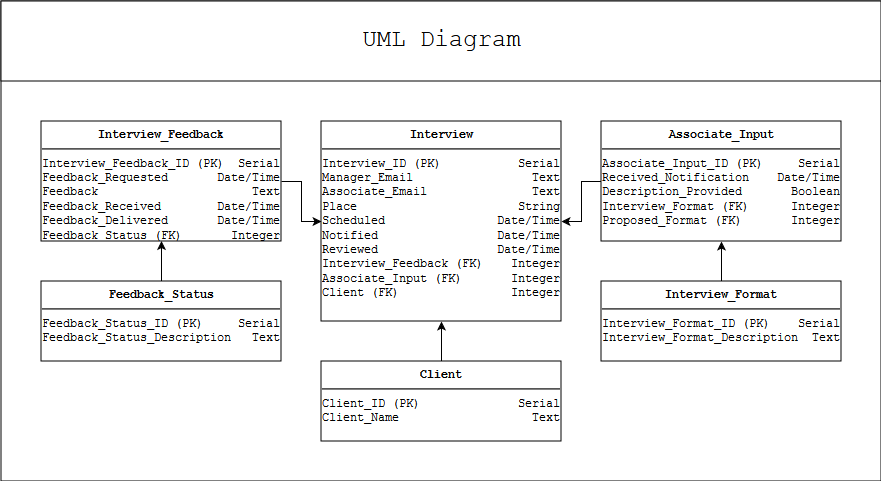

The diagram above was exported from draw.io. Its source (the exported page's mxGraphModel, read from the mxfile embedded in the PNG):
<mxGraphModel dx="1080" dy="459" grid="1" gridSize="10" guides="1" tooltips="1" connect="1" arrows="1" fold="1" page="1" pageScale="1" pageWidth="1100" pageHeight="850" math="0" shadow="0">
  <root>
    <mxCell id="0" />
    <mxCell id="1" parent="0" />
    <mxCell id="eExoV0uNO2lBIPZollKp-9" value="" style="rounded=0;whiteSpace=wrap;html=1;" parent="1" vertex="1">
      <mxGeometry x="109.5" y="184.5" width="880" height="480" as="geometry" />
    </mxCell>
    <mxCell id="0L7A6P2xY-l8Hqyk347b-1" value="&lt;font style=&quot;font-size: 24px&quot;&gt;UML Diagram&lt;br&gt;&lt;/font&gt;" style="rounded=0;whiteSpace=wrap;html=1;fontFamily=Courier New;" parent="1" vertex="1">
      <mxGeometry x="109.5" y="184.5" width="880" height="80" as="geometry" />
    </mxCell>
    <mxCell id="eExoV0uNO2lBIPZollKp-7" style="edgeStyle=orthogonalEdgeStyle;rounded=0;orthogonalLoop=1;jettySize=auto;html=1;exitX=0.5;exitY=0;exitDx=0;exitDy=0;entryX=0.5;entryY=1;entryDx=0;entryDy=0;" parent="1" source="0L7A6P2xY-l8Hqyk347b-25" target="eExoV0uNO2lBIPZollKp-5" edge="1">
      <mxGeometry relative="1" as="geometry" />
    </mxCell>
    <mxCell id="0L7A6P2xY-l8Hqyk347b-25" value="&lt;p style=&quot;margin: 0px ; margin-top: 6px ; text-align: center&quot;&gt;&lt;b&gt;Interview_Format&lt;/b&gt;&lt;br&gt;&lt;/p&gt;&lt;hr&gt;&lt;div&gt;Interview_Format_ID (PK)&amp;nbsp;&amp;nbsp;&amp;nbsp; Serial&lt;/div&gt;&lt;div&gt;Interview_Format_Description&amp;nbsp; Text&lt;br&gt;&lt;/div&gt;" style="align=left;overflow=fill;html=1;fontFamily=Courier New;" parent="1" vertex="1">
      <mxGeometry x="709.5" y="464.5" width="240" height="80" as="geometry" />
    </mxCell>
    <mxCell id="eExoV0uNO2lBIPZollKp-1" style="edgeStyle=orthogonalEdgeStyle;rounded=0;orthogonalLoop=1;jettySize=auto;html=1;exitX=0.5;exitY=0;exitDx=0;exitDy=0;" parent="1" source="0L7A6P2xY-l8Hqyk347b-28" target="0L7A6P2xY-l8Hqyk347b-30" edge="1">
      <mxGeometry relative="1" as="geometry" />
    </mxCell>
    <mxCell id="0L7A6P2xY-l8Hqyk347b-28" value="&lt;p style=&quot;margin: 0px ; margin-top: 6px ; text-align: center&quot;&gt;&lt;b&gt;Feedback_Status&lt;/b&gt;&lt;br&gt;&lt;/p&gt;&lt;hr&gt;&lt;div&gt;Feedback_Status_ID (PK)&amp;nbsp;&amp;nbsp;&amp;nbsp;&amp;nbsp; Serial&lt;/div&gt;&lt;div&gt;Feedback_Status_Description&amp;nbsp;&amp;nbsp; Text&lt;br&gt;&lt;/div&gt;" style="align=left;overflow=fill;html=1;fontFamily=Courier New;" parent="1" vertex="1">
      <mxGeometry x="149.5" y="464.5" width="240" height="80" as="geometry" />
    </mxCell>
    <mxCell id="0L7A6P2xY-l8Hqyk347b-29" value="&lt;p style=&quot;margin: 0px ; margin-top: 6px ; text-align: center&quot;&gt;&lt;b&gt;Interview&lt;/b&gt;&lt;br&gt;&lt;/p&gt;&lt;hr&gt;&lt;div&gt;Interview_ID (PK) &amp;nbsp; &amp;nbsp; &amp;nbsp;&amp;nbsp; &amp;nbsp;&amp;nbsp; Serial&lt;/div&gt;&lt;div&gt;Manager_Email &amp;nbsp; &amp;nbsp; &amp;nbsp; &amp;nbsp; &amp;nbsp; &amp;nbsp; &amp;nbsp;&amp;nbsp;&amp;nbsp; Text&lt;br&gt;&lt;/div&gt;&lt;div&gt;Associate_Email&amp;nbsp;&amp;nbsp;&amp;nbsp;&amp;nbsp;&amp;nbsp;&amp;nbsp;&amp;nbsp;&amp;nbsp;&amp;nbsp;&amp;nbsp;&amp;nbsp;&amp;nbsp;&amp;nbsp;&amp;nbsp; Text&lt;/div&gt;&lt;div&gt;Place &amp;nbsp;&amp;nbsp; &amp;nbsp;&amp;nbsp;&amp;nbsp;&amp;nbsp;&amp;nbsp;&amp;nbsp;&amp;nbsp;&amp;nbsp;&amp;nbsp;&amp;nbsp;&amp;nbsp;&amp;nbsp;&amp;nbsp;&amp;nbsp;&amp;nbsp;&amp;nbsp;&amp;nbsp;&amp;nbsp; String&lt;/div&gt;&lt;div&gt;Scheduled&amp;nbsp;&amp;nbsp;&amp;nbsp;&amp;nbsp;&amp;nbsp;&amp;nbsp;&amp;nbsp;&amp;nbsp;&amp;nbsp;&amp;nbsp;&amp;nbsp;&amp;nbsp;&amp;nbsp;&amp;nbsp;&amp;nbsp; Date/Time&lt;/div&gt;&lt;div&gt;Notified &amp;nbsp; &amp;nbsp;&amp;nbsp;&amp;nbsp;&amp;nbsp;&amp;nbsp;&amp;nbsp;&amp;nbsp;&amp;nbsp;&amp;nbsp;&amp;nbsp;&amp;nbsp;&amp;nbsp;&amp;nbsp; Date/Time&lt;/div&gt;&lt;div&gt;Reviewed&amp;nbsp;&amp;nbsp;&amp;nbsp;&amp;nbsp;&amp;nbsp;&amp;nbsp;&amp;nbsp;&amp;nbsp;&amp;nbsp;&amp;nbsp;&amp;nbsp;&amp;nbsp;&amp;nbsp;&amp;nbsp;&amp;nbsp;&amp;nbsp; Date/Time&lt;/div&gt;&lt;div&gt;Interview_Feedback (FK)&amp;nbsp;&amp;nbsp;&amp;nbsp; Integer&lt;/div&gt;&lt;div&gt;Associate_Input (FK)&amp;nbsp;&amp;nbsp;&amp;nbsp;&amp;nbsp;&amp;nbsp;&amp;nbsp; Integer&lt;/div&gt;&lt;div&gt;Client (FK)&amp;nbsp;&amp;nbsp;&amp;nbsp;&amp;nbsp;&amp;nbsp;&amp;nbsp;&amp;nbsp;&amp;nbsp;&amp;nbsp;&amp;nbsp;&amp;nbsp;&amp;nbsp;&amp;nbsp;&amp;nbsp;&amp;nbsp; Integer&lt;br&gt;&lt;/div&gt;" style="align=left;overflow=fill;html=1;fontFamily=Courier New;" parent="1" vertex="1">
      <mxGeometry x="429.5" y="304.5" width="240" height="200" as="geometry" />
    </mxCell>
    <mxCell id="eExoV0uNO2lBIPZollKp-2" style="edgeStyle=orthogonalEdgeStyle;rounded=0;orthogonalLoop=1;jettySize=auto;html=1;exitX=1;exitY=0.5;exitDx=0;exitDy=0;entryX=0;entryY=0.5;entryDx=0;entryDy=0;" parent="1" source="0L7A6P2xY-l8Hqyk347b-30" target="0L7A6P2xY-l8Hqyk347b-29" edge="1">
      <mxGeometry relative="1" as="geometry" />
    </mxCell>
    <mxCell id="0L7A6P2xY-l8Hqyk347b-30" value="&lt;p style=&quot;margin: 0px ; margin-top: 6px ; text-align: center&quot;&gt;&lt;b&gt;Interview_Feedback&lt;/b&gt;&lt;br&gt;&lt;/p&gt;&lt;hr&gt;&lt;div&gt;Interview_Feedback_ID (PK)&amp;nbsp; Serial&lt;/div&gt;&lt;div&gt;Feedback_Requested&amp;nbsp;&amp;nbsp;&amp;nbsp;&amp;nbsp;&amp;nbsp;&amp;nbsp; Date/Time&lt;/div&gt;&lt;div&gt;Feedback&amp;nbsp;&amp;nbsp;&amp;nbsp;&amp;nbsp;&amp;nbsp;&amp;nbsp;&amp;nbsp;&amp;nbsp;&amp;nbsp;&amp;nbsp;&amp;nbsp;&amp;nbsp;&amp;nbsp;&amp;nbsp;&amp;nbsp;&amp;nbsp;&amp;nbsp;&amp;nbsp;&amp;nbsp;&amp;nbsp;&amp;nbsp; Text&lt;/div&gt;&lt;div&gt;Feedback_Received&amp;nbsp;&amp;nbsp;&amp;nbsp;&amp;nbsp;&amp;nbsp;&amp;nbsp;&amp;nbsp; Date/Time&lt;/div&gt;&lt;div&gt;Feedback_Delivered&amp;nbsp;&amp;nbsp;&amp;nbsp;&amp;nbsp;&amp;nbsp;&amp;nbsp; Date/Time&lt;br&gt;&lt;/div&gt;&lt;div&gt;Feedback_Status (FK) &amp;nbsp;&amp;nbsp;&amp;nbsp;&amp;nbsp;&amp;nbsp; Integer&lt;br&gt;&lt;/div&gt;" style="align=left;overflow=fill;html=1;fontFamily=Courier New;" parent="1" vertex="1">
      <mxGeometry x="149.5" y="304.5" width="240" height="120" as="geometry" />
    </mxCell>
    <mxCell id="eExoV0uNO2lBIPZollKp-8" style="edgeStyle=orthogonalEdgeStyle;rounded=0;orthogonalLoop=1;jettySize=auto;html=1;exitX=0;exitY=0.5;exitDx=0;exitDy=0;entryX=1;entryY=0.5;entryDx=0;entryDy=0;" parent="1" source="eExoV0uNO2lBIPZollKp-5" target="0L7A6P2xY-l8Hqyk347b-29" edge="1">
      <mxGeometry relative="1" as="geometry" />
    </mxCell>
    <mxCell id="eExoV0uNO2lBIPZollKp-5" value="&lt;p style=&quot;margin: 0px ; margin-top: 6px ; text-align: center&quot;&gt;&lt;b&gt;Associate_Input&lt;/b&gt;&lt;br&gt;&lt;/p&gt;&lt;hr&gt;&lt;div&gt;Associate_Input_ID (PK)&amp;nbsp; &amp;nbsp;&amp;nbsp; Serial&lt;/div&gt;&lt;div&gt;Received_Notification &amp;nbsp;&amp;nbsp; Date/Time&lt;/div&gt;&lt;div&gt;Description_Provided&amp;nbsp;&amp;nbsp;&amp;nbsp;&amp;nbsp;&amp;nbsp;&amp;nbsp; Boolean&lt;/div&gt;&lt;div&gt;Interview_Format (FK)&amp;nbsp;&amp;nbsp;&amp;nbsp;&amp;nbsp;&amp;nbsp; Integer&lt;br&gt;&lt;/div&gt;&lt;div&gt;Proposed_Format (FK)&amp;nbsp;&amp;nbsp;&amp;nbsp;&amp;nbsp;&amp;nbsp;&amp;nbsp; Integer&lt;br&gt;&lt;/div&gt;" style="align=left;overflow=fill;html=1;fontFamily=Courier New;" parent="1" vertex="1">
      <mxGeometry x="709.5" y="304.5" width="240" height="120" as="geometry" />
    </mxCell>
    <mxCell id="CVXeIlsWF0djrCBRLrIP-2" style="edgeStyle=orthogonalEdgeStyle;rounded=0;orthogonalLoop=1;jettySize=auto;html=1;exitX=0.5;exitY=0;exitDx=0;exitDy=0;entryX=0.5;entryY=1;entryDx=0;entryDy=0;" parent="1" source="CVXeIlsWF0djrCBRLrIP-1" target="0L7A6P2xY-l8Hqyk347b-29" edge="1">
      <mxGeometry relative="1" as="geometry" />
    </mxCell>
    <mxCell id="CVXeIlsWF0djrCBRLrIP-1" value="&lt;p style=&quot;margin: 0px ; margin-top: 6px ; text-align: center&quot;&gt;&lt;b&gt;Client&lt;/b&gt;&lt;br&gt;&lt;/p&gt;&lt;hr&gt;&lt;div&gt;Client_ID (PK) &amp;nbsp; &amp;nbsp; &amp;nbsp; &amp;nbsp;&amp;nbsp; &amp;nbsp;&amp;nbsp;&amp;nbsp; Serial&lt;/div&gt;&lt;div&gt;Client_Name &amp;nbsp; &amp;nbsp; &amp;nbsp; &amp;nbsp; &amp;nbsp; &amp;nbsp; &amp;nbsp; &amp;nbsp; &amp;nbsp; Text&lt;br&gt;&lt;/div&gt;" style="align=left;overflow=fill;html=1;fontFamily=Courier New;" parent="1" vertex="1">
      <mxGeometry x="429.5" y="544.5" width="240" height="80" as="geometry" />
    </mxCell>
  </root>
</mxGraphModel>